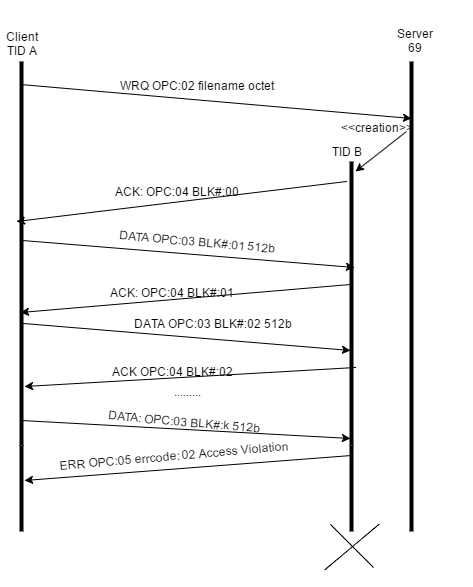

The diagram above was exported from draw.io. Its source (the exported page's mxGraphModel, read from the mxfile embedded in the PNG):
<mxGraphModel dx="880" dy="1719" grid="1" gridSize="10" guides="1" tooltips="1" connect="1" arrows="1" fold="1" page="1" pageScale="1" pageWidth="826" pageHeight="1169" background="#ffffff" math="0">
  <root>
    <mxCell id="0" />
    <mxCell id="1" parent="0" />
    <mxCell id="2" value="" style="line;direction=south;html=1;" parent="1" vertex="1">
      <mxGeometry x="200" y="40" width="10" height="384" as="geometry" />
    </mxCell>
    <mxCell id="3" value="" style="line;direction=south;html=1;" parent="1" vertex="1">
      <mxGeometry x="590" y="40" width="10" height="470" as="geometry" />
    </mxCell>
    <mxCell id="4" value="" style="line;direction=south;html=1;" parent="1" vertex="1">
      <mxGeometry x="530" y="140" width="10" height="284" as="geometry" />
    </mxCell>
    <mxCell id="5" value="" style="endArrow=classic;html=1;exitX=0.059;exitY=0.6;exitPerimeter=0;entryX=0.122;entryY=0.5;entryPerimeter=0;" parent="1" source="2" target="3" edge="1">
      <mxGeometry width="50" height="50" relative="1" as="geometry">
        <mxPoint x="10" y="60" as="sourcePoint" />
        <mxPoint x="60" y="10" as="targetPoint" />
      </mxGeometry>
    </mxCell>
    <mxCell id="6" value="WRQ OPC:02 filename octet" style="text;html=1;strokeColor=none;fillColor=none;align=center;verticalAlign=middle;whiteSpace=wrap;overflow=hidden;" parent="1" vertex="1">
      <mxGeometry x="280" y="22" width="200" height="84" as="geometry" />
    </mxCell>
    <mxCell id="7" value="Client&lt;div&gt;TID A&lt;/div&gt;" style="text;html=1;strokeColor=none;fillColor=none;align=center;verticalAlign=middle;whiteSpace=wrap;overflow=hidden;" parent="1" vertex="1">
      <mxGeometry x="185" y="-20" width="40" height="84" as="geometry" />
    </mxCell>
    <mxCell id="8" value="Server&lt;div&gt;69&lt;/div&gt;" style="text;html=1;strokeColor=none;fillColor=none;align=center;verticalAlign=middle;whiteSpace=wrap;overflow=hidden;" parent="1" vertex="1">
      <mxGeometry x="540" width="115" height="38" as="geometry" />
    </mxCell>
    <mxCell id="10" value="" style="endArrow=classic;html=1;entryX=0.035;entryY=0.1;entryPerimeter=0;dashed=1;" parent="1" target="4" edge="1">
      <mxGeometry width="50" height="50" relative="1" as="geometry">
        <mxPoint x="590" y="110" as="sourcePoint" />
        <mxPoint x="60" y="-80" as="targetPoint" />
      </mxGeometry>
    </mxCell>
    <mxCell id="11" value="TID B" style="text;html=1;strokeColor=none;fillColor=none;align=center;verticalAlign=middle;whiteSpace=wrap;overflow=hidden;" parent="1" vertex="1">
      <mxGeometry x="510" y="120" width="40" height="20" as="geometry" />
    </mxCell>
    <mxCell id="13" value="&amp;lt;&amp;lt;creation&amp;gt;&amp;gt;" style="text;html=1;strokeColor=none;fillColor=none;align=center;verticalAlign=middle;whiteSpace=wrap;overflow=hidden;" parent="1" vertex="1">
      <mxGeometry x="520" y="96" width="80" height="20" as="geometry" />
    </mxCell>
    <mxCell id="15" value="" style="endArrow=classic;html=1;" parent="1" edge="1">
      <mxGeometry width="50" height="50" relative="1" as="geometry">
        <mxPoint x="530" y="160" as="sourcePoint" />
        <mxPoint x="200" y="200" as="targetPoint" />
      </mxGeometry>
    </mxCell>
    <mxCell id="16" value="DATA OPC:03 BLK#:01 512b" style="text;html=1;strokeColor=none;fillColor=none;align=center;verticalAlign=middle;whiteSpace=wrap;overflow=hidden;rotation=5;" parent="1" vertex="1">
      <mxGeometry x="250" y="210" width="260" height="20" as="geometry" />
    </mxCell>
    <mxCell id="18" value="" style="line;direction=south;html=1;rotation=-45;strokeWidth=1;" parent="1" vertex="1">
      <mxGeometry x="515" y="494" width="41" height="61" as="geometry" />
    </mxCell>
    <mxCell id="19" value="" style="line;direction=south;html=1;rotation=-130;strokeWidth=1;" parent="1" vertex="1">
      <mxGeometry x="516" y="490" width="39" height="71" as="geometry" />
    </mxCell>
    <mxCell id="20" value="" style="endArrow=classic;html=1;exitX=0.466;exitY=0.4;exitPerimeter=0;" parent="1" source="2" edge="1">
      <mxGeometry width="50" height="50" relative="1" as="geometry">
        <mxPoint x="10" y="-10" as="sourcePoint" />
        <mxPoint x="538" y="246" as="targetPoint" />
      </mxGeometry>
    </mxCell>
    <mxCell id="21" value="ACK: OPC:04 BLK#:00" style="text;html=1;strokeColor=none;fillColor=none;align=center;verticalAlign=middle;whiteSpace=wrap;overflow=hidden;rotation=0;" parent="1" vertex="1">
      <mxGeometry x="290" y="160" width="140" height="20" as="geometry" />
    </mxCell>
    <mxCell id="22" value="" style="endArrow=classic;html=1;exitX=0.433;exitY=0.6;exitPerimeter=0;entryX=0.654;entryY=0.6;entryPerimeter=0;" parent="1" source="4" target="2" edge="1">
      <mxGeometry width="50" height="50" relative="1" as="geometry">
        <mxPoint x="520" y="250" as="sourcePoint" />
        <mxPoint x="60" y="40" as="targetPoint" />
      </mxGeometry>
    </mxCell>
    <mxCell id="25" value="ACK: OPC:04 BLK#:01" style="text;html=1;strokeColor=none;fillColor=none;align=center;verticalAlign=middle;whiteSpace=wrap;overflow=hidden;rotation=0;" parent="1" vertex="1">
      <mxGeometry x="280" y="261" width="150" height="20" as="geometry" />
    </mxCell>
    <mxCell id="26" value="........." style="text;html=1;strokeColor=none;fillColor=none;align=center;verticalAlign=middle;whiteSpace=wrap;overflow=hidden;" parent="1" vertex="1">
      <mxGeometry x="350" y="360" width="40" height="20" as="geometry" />
    </mxCell>
    <mxCell id="29" value="" style="endArrow=classic;html=1;exitX=0.726;exitY=0.067;exitPerimeter=0;entryX=0.847;entryY=0.233;entryPerimeter=0;" parent="1" source="4" target="2" edge="1">
      <mxGeometry width="50" height="50" relative="1" as="geometry">
        <mxPoint x="510" y="350" as="sourcePoint" />
        <mxPoint x="207" y="360" as="targetPoint" />
      </mxGeometry>
    </mxCell>
    <mxCell id="30" value="DATA: OPC:03 BLK#:k 512b" style="text;html=1;strokeColor=none;fillColor=none;align=center;verticalAlign=middle;whiteSpace=wrap;overflow=hidden;rotation=5;" parent="1" vertex="1">
      <mxGeometry x="268" y="390" width="200" height="20" as="geometry" />
    </mxCell>
    <mxCell id="31" value="" style="endArrow=classic;html=1;exitX=0.935;exitY=0.5;exitPerimeter=0;entryX=0.975;entryY=0.6;entryPerimeter=0;" parent="1" source="2" target="4" edge="1">
      <mxGeometry width="50" height="50" relative="1" as="geometry">
        <mxPoint x="10" y="190" as="sourcePoint" />
        <mxPoint x="60" y="140" as="targetPoint" />
      </mxGeometry>
    </mxCell>
    <mxCell id="32" value="ERR OPC:05 errcode: 02 Access Violation" style="text;html=1;strokeColor=none;fillColor=none;align=center;verticalAlign=middle;whiteSpace=wrap;overflow=hidden;rotation=-5;" parent="1" vertex="1">
      <mxGeometry x="235" y="424" width="245" height="20" as="geometry" />
    </mxCell>
    <mxCell id="23" value="DATA OPC:03 BLK#:02 512b" style="text;html=1;strokeColor=none;fillColor=none;align=center;verticalAlign=middle;whiteSpace=wrap;overflow=hidden;rotation=0;" parent="1" vertex="1">
      <mxGeometry x="313" y="292" width="167" height="20" as="geometry" />
    </mxCell>
    <mxCell id="34" value="" style="endArrow=classic;html=1;exitX=0.682;exitY=0.3;exitPerimeter=0;entryX=0.667;entryY=0.65;entryPerimeter=0;" parent="1" source="2" target="4" edge="1">
      <mxGeometry width="50" height="50" relative="1" as="geometry">
        <mxPoint x="206.83333333333337" y="302" as="sourcePoint" />
        <mxPoint x="410" y="302" as="targetPoint" />
      </mxGeometry>
    </mxCell>
    <mxCell id="36" value="ACK OPC:04 BLK#:02" style="text;html=1;strokeColor=none;fillColor=none;align=center;verticalAlign=middle;whiteSpace=wrap;overflow=hidden;" parent="1" vertex="1">
      <mxGeometry x="243" y="340" width="225" height="20" as="geometry" />
    </mxCell>
    <mxCell id="41" value="" style="line;html=1;direction=south;" parent="1" vertex="1">
      <mxGeometry x="200" y="424" width="10" height="86" as="geometry" />
    </mxCell>
    <mxCell id="42" value="" style="line;html=1;direction=south;" parent="1" vertex="1">
      <mxGeometry x="530" y="424" width="10" height="86" as="geometry" />
    </mxCell>
    <mxCell id="43" value="" style="endArrow=classic;html=1;exitX=0.122;exitY=0.483;exitPerimeter=0;entryX=0.403;entryY=0.233;entryPerimeter=0;" parent="1" source="42" target="41" edge="1">
      <mxGeometry width="50" height="50" relative="1" as="geometry">
        <mxPoint x="110" y="280" as="sourcePoint" />
        <mxPoint x="160" y="230" as="targetPoint" />
      </mxGeometry>
    </mxCell>
  </root>
</mxGraphModel>